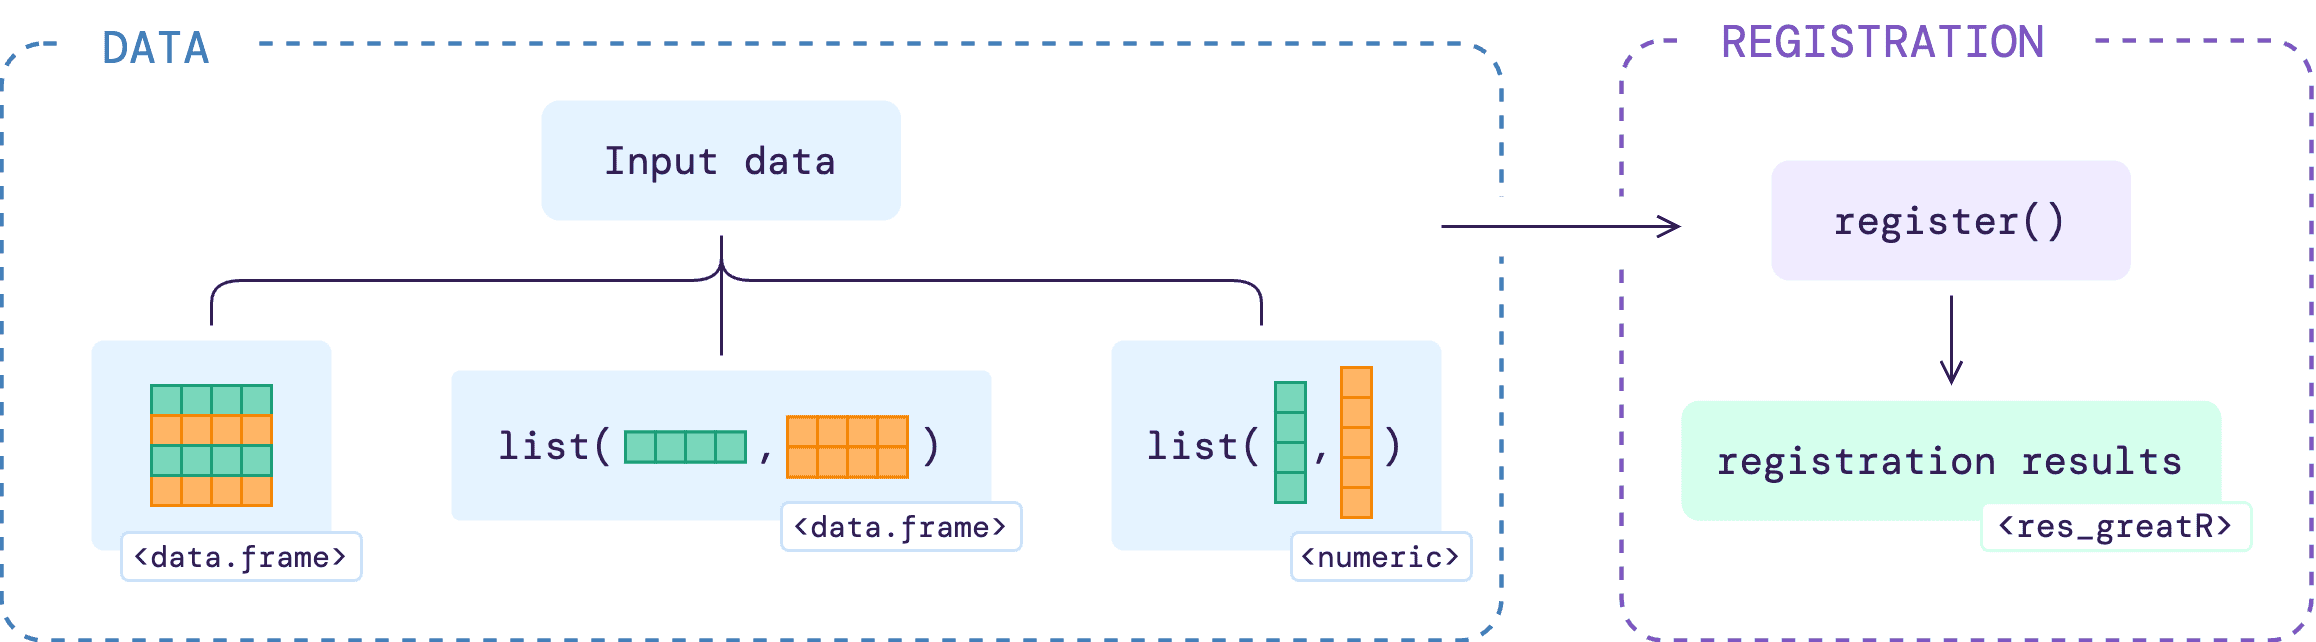

The diagram above was exported from draw.io. Its source (the exported page's mxGraphModel, read from the mxfile embedded in the PNG):
<mxGraphModel dx="2374" dy="1020" grid="1" gridSize="10" guides="1" tooltips="1" connect="1" arrows="1" fold="1" page="0" pageScale="1" pageWidth="826" pageHeight="1169" background="none" math="0" shadow="0">
  <root>
    <mxCell id="0" />
    <mxCell id="1" parent="0" />
    <mxCell id="2" value="" style="group;arcSize=4;" vertex="1" connectable="0" parent="1">
      <mxGeometry x="-780" y="50" width="500" height="210" as="geometry" />
    </mxCell>
    <mxCell id="3" value="" style="align=right;verticalAlign=middle;fontStyle=0;strokeWidth=1.5;rounded=1;fontSize=14;fontFamily=DM Mono;fontSource=https://fonts.googleapis.com/css?family=DM+Mono;fillColor=none;dashed=1;arcSize=7;strokeColor=#4480ba;glass=0;horizontal=1;labelPosition=left;verticalLabelPosition=middle;spacingBottom=-11;labelBackgroundColor=default;labelBorderColor=none;whiteSpace=wrap;fontColor=#79d7bb;textDirection=vertical-lr;" vertex="1" parent="2">
      <mxGeometry y="10.9935" width="500" height="199.00650000000002" as="geometry" />
    </mxCell>
    <mxCell id="4" value="DATA" style="rounded=1;whiteSpace=wrap;html=1;fontFamily=DM Mono;fontSource=https://fonts.googleapis.com/css?family=DM+Mono;fontSize=15;strokeColor=none;fontColor=#4480ba;" vertex="1" parent="2">
      <mxGeometry x="22" y="-1" width="60" height="25.28" as="geometry" />
    </mxCell>
    <mxCell id="5" value="" style="group" vertex="1" connectable="0" parent="1">
      <mxGeometry x="-240" y="50" width="230" height="210" as="geometry" />
    </mxCell>
    <mxCell id="6" value="" style="align=right;verticalAlign=middle;fontStyle=0;strokeWidth=1.5;rounded=1;fontSize=14;fontFamily=DM Mono;fontSource=https://fonts.googleapis.com/css?family=DM+Mono;fillColor=none;dashed=1;arcSize=7;strokeColor=#7e57c2;glass=0;horizontal=1;labelPosition=left;verticalLabelPosition=middle;spacingBottom=-11;labelBackgroundColor=default;labelBorderColor=none;whiteSpace=wrap;textDirection=vertical-lr;" vertex="1" parent="5">
      <mxGeometry y="10" width="230" height="200" as="geometry" />
    </mxCell>
    <mxCell id="7" value="REGISTRATION" style="rounded=1;whiteSpace=wrap;html=1;fontFamily=DM Mono;fontSource=https://fonts.googleapis.com/css?family=DM+Mono;fontSize=15;strokeColor=none;fontColor=#7e57c2;rotation=0;" vertex="1" parent="5">
      <mxGeometry x="20" y="-3" width="135" height="26.83" as="geometry" />
    </mxCell>
    <mxCell id="8" value="Input data" style="whiteSpace=wrap;align=center;verticalAlign=middle;fontStyle=0;strokeWidth=3;fillColor=#e5f3ff;strokeColor=none;rounded=1;fontSize=13;fontFamily=DM Mono;fontSource=https%3A%2F%2Ffonts.googleapis.com%2Fcss%3Ffamily%3DDM%2BMono;fontColor=#321f54;" vertex="1" parent="1">
      <mxGeometry x="-599.995" y="80" width="119.83" height="40" as="geometry" />
    </mxCell>
    <mxCell id="9" value="register()" style="whiteSpace=wrap;align=center;verticalAlign=middle;fontStyle=0;strokeWidth=3;fillColor=#f0ebff;strokeColor=none;rounded=1;fontSize=13;fontFamily=DM Mono;fontSource=https%3A%2F%2Ffonts.googleapis.com%2Fcss%3Ffamily%3DDM%2BMono;fontColor=#321f54;" vertex="1" parent="1">
      <mxGeometry x="-190" y="100" width="119.83" height="40" as="geometry" />
    </mxCell>
    <mxCell id="10" value="" style="group" connectable="0" vertex="1" parent="1">
      <mxGeometry x="-220" y="180.06" width="189.99999999999994" height="50" as="geometry" />
    </mxCell>
    <mxCell id="11" value="registration results" style="whiteSpace=wrap;align=center;verticalAlign=middle;fontStyle=0;strokeWidth=3;fillColor=#d5ffed;strokeColor=none;rounded=1;fontSize=13;fontFamily=DM Mono;fontSource=https%3A%2F%2Ffonts.googleapis.com%2Fcss%3Ffamily%3DDM%2BMono;fontColor=#321f54;" vertex="1" parent="10">
      <mxGeometry width="180" height="40" as="geometry" />
    </mxCell>
    <mxCell id="12" value="&lt;res_greatR&gt;" style="whiteSpace=wrap;align=center;verticalAlign=middle;fontStyle=0;strokeWidth=1;rounded=1;fontSize=11;fontFamily=DM Mono;fontSource=https%3A%2F%2Ffonts.googleapis.com%2Fcss%3Ffamily%3DDM%2BMono;fillColor=default;strokeColor=#d5feed;fontColor=#321f54;" vertex="1" parent="10">
      <mxGeometry x="99.99999999999994" y="34" width="90" height="16" as="geometry" />
    </mxCell>
    <mxCell id="13" value="" style="group" vertex="1" connectable="0" parent="1">
      <mxGeometry x="-410" y="160" width="110" height="80" as="geometry" />
    </mxCell>
    <mxCell id="14" value="list(  ,  )" style="whiteSpace=wrap;align=center;verticalAlign=middle;fontStyle=0;strokeWidth=3;fillColor=#e5f3ff;strokeColor=none;rounded=1;fontSize=13;fontFamily=DM Mono;fontSource=https%3A%2F%2Ffonts.googleapis.com%2Fcss%3Ffamily%3DDM%2BMono;fontColor=#321f54;arcSize=6;" vertex="1" parent="13">
      <mxGeometry width="110" height="70" as="geometry" />
    </mxCell>
    <mxCell id="15" value="&lt;numeric&gt;" style="whiteSpace=wrap;align=center;verticalAlign=middle;fontStyle=0;strokeWidth=1;rounded=1;fontSize=10;fontFamily=DM Mono;fontSource=https%3A%2F%2Ffonts.googleapis.com%2Fcss%3Ffamily%3DDM%2BMono;fillColor=default;strokeColor=#c7e4ff;fontColor=#321f54;" vertex="1" parent="13">
      <mxGeometry x="60" y="64" width="60" height="16" as="geometry" />
    </mxCell>
    <mxCell id="16" value="" style="group;fillColor=#79d7bb;strokeColor=#1c9e78;" connectable="0" vertex="1" parent="13">
      <mxGeometry x="54.660000000000025" y="14" width="10" height="40" as="geometry" />
    </mxCell>
    <mxCell id="17" value="" style="rounded=0;whiteSpace=wrap;html=1;fillColor=#79d7bb;strokeColor=#1c9e78;" vertex="1" parent="16">
      <mxGeometry width="10" height="10" as="geometry" />
    </mxCell>
    <mxCell id="18" value="" style="rounded=0;whiteSpace=wrap;html=1;fillColor=#79d7bb;strokeColor=#1c9e78;" vertex="1" parent="16">
      <mxGeometry y="10" width="10" height="10" as="geometry" />
    </mxCell>
    <mxCell id="19" value="" style="rounded=0;whiteSpace=wrap;html=1;fillColor=#79d7bb;strokeColor=#1c9e78;" vertex="1" parent="16">
      <mxGeometry y="20" width="10" height="10" as="geometry" />
    </mxCell>
    <mxCell id="20" value="" style="rounded=0;whiteSpace=wrap;html=1;fillColor=#79d7bb;strokeColor=#1c9e78;" vertex="1" parent="16">
      <mxGeometry y="30" width="10" height="10" as="geometry" />
    </mxCell>
    <mxCell id="21" value="" style="group;fillColor=#ffb566;strokeColor=#f38400;" connectable="0" vertex="1" parent="13">
      <mxGeometry x="76.66000000000003" y="9" width="10" height="50" as="geometry" />
    </mxCell>
    <mxCell id="22" value="" style="rounded=0;whiteSpace=wrap;html=1;fillColor=#ffb566;strokeColor=#f38400;container=0;" vertex="1" parent="21">
      <mxGeometry width="10" height="10" as="geometry" />
    </mxCell>
    <mxCell id="23" value="" style="rounded=0;whiteSpace=wrap;html=1;fillColor=#ffb566;strokeColor=#f38400;container=0;" vertex="1" parent="21">
      <mxGeometry y="10" width="10" height="10" as="geometry" />
    </mxCell>
    <mxCell id="24" value="" style="rounded=0;whiteSpace=wrap;html=1;fillColor=#ffb566;strokeColor=#f38400;container=0;" vertex="1" parent="21">
      <mxGeometry y="20" width="10" height="10" as="geometry" />
    </mxCell>
    <mxCell id="25" value="" style="rounded=0;whiteSpace=wrap;html=1;fillColor=#ffb566;strokeColor=#f38400;container=0;" vertex="1" parent="21">
      <mxGeometry y="30" width="10" height="10" as="geometry" />
    </mxCell>
    <mxCell id="26" value="" style="rounded=0;whiteSpace=wrap;html=1;fillColor=#ffb566;strokeColor=#f38400;container=0;" vertex="1" parent="21">
      <mxGeometry y="40" width="10" height="10" as="geometry" />
    </mxCell>
    <mxCell id="27" value="" style="group" vertex="1" connectable="0" parent="1">
      <mxGeometry x="-630" y="170" width="190" height="60" as="geometry" />
    </mxCell>
    <mxCell id="28" value="list(      ,      )" style="whiteSpace=wrap;align=center;verticalAlign=middle;fontStyle=0;strokeWidth=3;fillColor=#e5f3ff;strokeColor=none;rounded=1;fontSize=13;fontFamily=DM Mono;fontSource=https%3A%2F%2Ffonts.googleapis.com%2Fcss%3Ffamily%3DDM%2BMono;fontColor=#321f54;arcSize=6;container=0;" vertex="1" parent="27">
      <mxGeometry width="180" height="50" as="geometry" />
    </mxCell>
    <mxCell id="29" value="&lt;data.frame&gt;" style="whiteSpace=wrap;align=center;verticalAlign=middle;fontStyle=0;strokeWidth=1;rounded=1;fontSize=10;fontFamily=DM Mono;fontSource=https%3A%2F%2Ffonts.googleapis.com%2Fcss%3Ffamily%3DDM%2BMono;fillColor=default;strokeColor=#c7e4ff;fontColor=#321f54;container=0;" vertex="1" parent="27">
      <mxGeometry x="110" y="44" width="80" height="16" as="geometry" />
    </mxCell>
    <mxCell id="30" value="" style="group" vertex="1" connectable="0" parent="27">
      <mxGeometry x="58" y="20.5" width="40" height="10" as="geometry" />
    </mxCell>
    <mxCell id="31" value="" style="group;fillColor=#79d7bb;strokeColor=#1c9e78;container=0;" connectable="0" vertex="1" parent="30">
      <mxGeometry width="40" height="10" as="geometry" />
    </mxCell>
    <mxCell id="32" value="" style="rounded=0;whiteSpace=wrap;html=1;fillColor=#79d7bb;strokeColor=#1c9e78;container=0;" vertex="1" parent="30">
      <mxGeometry width="10" height="10" as="geometry" />
    </mxCell>
    <mxCell id="33" value="" style="rounded=0;whiteSpace=wrap;html=1;fillColor=#79d7bb;strokeColor=#1c9e78;container=0;" vertex="1" parent="30">
      <mxGeometry x="10" width="10" height="10" as="geometry" />
    </mxCell>
    <mxCell id="34" value="" style="rounded=0;whiteSpace=wrap;html=1;fillColor=#79d7bb;strokeColor=#1c9e78;container=0;" vertex="1" parent="30">
      <mxGeometry x="20" width="10" height="10" as="geometry" />
    </mxCell>
    <mxCell id="35" value="" style="rounded=0;whiteSpace=wrap;html=1;fillColor=#79d7bb;strokeColor=#1c9e78;container=0;" vertex="1" parent="30">
      <mxGeometry x="30" width="10" height="10" as="geometry" />
    </mxCell>
    <mxCell id="36" value="" style="group" vertex="1" connectable="0" parent="27">
      <mxGeometry x="112" y="15.5" width="40" height="20" as="geometry" />
    </mxCell>
    <mxCell id="37" value="" style="group;fillColor=#ffb566;strokeColor=#f38400;container=0;" connectable="0" vertex="1" parent="36">
      <mxGeometry width="40" height="20" as="geometry" />
    </mxCell>
    <mxCell id="38" value="" style="rounded=0;whiteSpace=wrap;html=1;fillColor=#ffb566;strokeColor=#f38400;container=0;" vertex="1" parent="36">
      <mxGeometry width="10" height="10" as="geometry" />
    </mxCell>
    <mxCell id="39" value="" style="rounded=0;whiteSpace=wrap;html=1;fillColor=#ffb566;strokeColor=#f38400;container=0;" vertex="1" parent="36">
      <mxGeometry x="10" width="10" height="10" as="geometry" />
    </mxCell>
    <mxCell id="40" value="" style="rounded=0;whiteSpace=wrap;html=1;fillColor=#ffb566;strokeColor=#f38400;container=0;" vertex="1" parent="36">
      <mxGeometry x="20" width="10" height="10" as="geometry" />
    </mxCell>
    <mxCell id="41" value="" style="rounded=0;whiteSpace=wrap;html=1;fillColor=#ffb566;strokeColor=#f38400;container=0;" vertex="1" parent="36">
      <mxGeometry x="30" width="10" height="10" as="geometry" />
    </mxCell>
    <mxCell id="42" value="" style="rounded=0;whiteSpace=wrap;html=1;fillColor=#ffb566;strokeColor=#f38400;container=0;" vertex="1" parent="36">
      <mxGeometry y="10" width="10" height="10" as="geometry" />
    </mxCell>
    <mxCell id="43" value="" style="rounded=0;whiteSpace=wrap;html=1;fillColor=#ffb566;strokeColor=#f38400;container=0;" vertex="1" parent="36">
      <mxGeometry x="10" y="10" width="10" height="10" as="geometry" />
    </mxCell>
    <mxCell id="44" value="" style="rounded=0;whiteSpace=wrap;html=1;fillColor=#ffb566;strokeColor=#f38400;container=0;" vertex="1" parent="36">
      <mxGeometry x="20" y="10" width="10" height="10" as="geometry" />
    </mxCell>
    <mxCell id="45" value="" style="rounded=0;whiteSpace=wrap;html=1;fillColor=#ffb566;strokeColor=#f38400;container=0;" vertex="1" parent="36">
      <mxGeometry x="30" y="10" width="10" height="10" as="geometry" />
    </mxCell>
    <mxCell id="46" value="" style="group" vertex="1" connectable="0" parent="1">
      <mxGeometry x="-750" y="160" width="90" height="80" as="geometry" />
    </mxCell>
    <mxCell id="47" value="" style="whiteSpace=wrap;align=center;verticalAlign=middle;fontStyle=0;strokeWidth=3;fillColor=#e5f3ff;strokeColor=none;rounded=1;fontSize=13;fontFamily=DM Mono;fontSource=https%3A%2F%2Ffonts.googleapis.com%2Fcss%3Ffamily%3DDM%2BMono;fontColor=#321f54;arcSize=6;container=0;" vertex="1" parent="46">
      <mxGeometry width="80" height="70" as="geometry" />
    </mxCell>
    <mxCell id="48" value="&lt;data.frame&gt;" style="whiteSpace=wrap;align=center;verticalAlign=middle;fontStyle=0;strokeWidth=1;rounded=1;fontSize=10;fontFamily=DM Mono;fontSource=https%3A%2F%2Ffonts.googleapis.com%2Fcss%3Ffamily%3DDM%2BMono;fillColor=default;strokeColor=#c7e4ff;fontColor=#321f54;container=0;" vertex="1" parent="46">
      <mxGeometry x="10" y="64" width="80" height="16" as="geometry" />
    </mxCell>
    <mxCell id="49" value="" style="group" vertex="1" connectable="0" parent="46">
      <mxGeometry x="20" y="15" width="40" height="40" as="geometry" />
    </mxCell>
    <mxCell id="50" value="" style="rounded=0;whiteSpace=wrap;html=1;fillColor=#79d7bb;strokeColor=#1c9e78;container=0;" vertex="1" parent="49">
      <mxGeometry width="10" height="10" as="geometry" />
    </mxCell>
    <mxCell id="51" value="" style="rounded=0;whiteSpace=wrap;html=1;fillColor=#79d7bb;strokeColor=#1c9e78;container=0;" vertex="1" parent="49">
      <mxGeometry x="10" width="10" height="10" as="geometry" />
    </mxCell>
    <mxCell id="52" value="" style="rounded=0;whiteSpace=wrap;html=1;fillColor=#79d7bb;strokeColor=#1c9e78;container=0;" vertex="1" parent="49">
      <mxGeometry x="20" width="10" height="10" as="geometry" />
    </mxCell>
    <mxCell id="53" value="" style="rounded=0;whiteSpace=wrap;html=1;fillColor=#79d7bb;strokeColor=#1c9e78;container=0;" vertex="1" parent="49">
      <mxGeometry x="30" width="10" height="10" as="geometry" />
    </mxCell>
    <mxCell id="54" value="" style="rounded=0;whiteSpace=wrap;html=1;fillColor=#ffb566;strokeColor=#f38400;container=0;" vertex="1" parent="49">
      <mxGeometry y="10" width="10" height="10" as="geometry" />
    </mxCell>
    <mxCell id="55" value="" style="rounded=0;whiteSpace=wrap;html=1;fillColor=#ffb566;strokeColor=#f38400;container=0;" vertex="1" parent="49">
      <mxGeometry x="10" y="10" width="10" height="10" as="geometry" />
    </mxCell>
    <mxCell id="56" value="" style="rounded=0;whiteSpace=wrap;html=1;fillColor=#ffb566;strokeColor=#f38400;container=0;" vertex="1" parent="49">
      <mxGeometry x="20" y="10" width="10" height="10" as="geometry" />
    </mxCell>
    <mxCell id="57" value="" style="rounded=0;whiteSpace=wrap;html=1;fillColor=#ffb566;strokeColor=#f38400;container=0;" vertex="1" parent="49">
      <mxGeometry x="30" y="10" width="10" height="10" as="geometry" />
    </mxCell>
    <mxCell id="58" value="" style="rounded=0;whiteSpace=wrap;html=1;fillColor=#ffb566;strokeColor=#f38400;container=0;" vertex="1" parent="49">
      <mxGeometry y="30" width="10" height="10" as="geometry" />
    </mxCell>
    <mxCell id="59" value="" style="rounded=0;whiteSpace=wrap;html=1;fillColor=#ffb566;strokeColor=#f38400;container=0;" vertex="1" parent="49">
      <mxGeometry x="10" y="30" width="10" height="10" as="geometry" />
    </mxCell>
    <mxCell id="60" value="" style="rounded=0;whiteSpace=wrap;html=1;fillColor=#ffb566;strokeColor=#f38400;container=0;" vertex="1" parent="49">
      <mxGeometry x="20" y="30" width="10" height="10" as="geometry" />
    </mxCell>
    <mxCell id="61" value="" style="rounded=0;whiteSpace=wrap;html=1;fillColor=#ffb566;strokeColor=#f38400;container=0;" vertex="1" parent="49">
      <mxGeometry x="30" y="30" width="10" height="10" as="geometry" />
    </mxCell>
    <mxCell id="62" value="" style="rounded=0;whiteSpace=wrap;html=1;fillColor=#79d7bb;strokeColor=#1c9e78;container=0;" vertex="1" parent="49">
      <mxGeometry y="20" width="10" height="10" as="geometry" />
    </mxCell>
    <mxCell id="63" value="" style="rounded=0;whiteSpace=wrap;html=1;fillColor=#79d7bb;strokeColor=#1c9e78;container=0;" vertex="1" parent="49">
      <mxGeometry x="10" y="20" width="10" height="10" as="geometry" />
    </mxCell>
    <mxCell id="64" value="" style="rounded=0;whiteSpace=wrap;html=1;fillColor=#79d7bb;strokeColor=#1c9e78;container=0;" vertex="1" parent="49">
      <mxGeometry x="20" y="20" width="10" height="10" as="geometry" />
    </mxCell>
    <mxCell id="65" value="" style="rounded=0;whiteSpace=wrap;html=1;fillColor=#79d7bb;strokeColor=#1c9e78;container=0;" vertex="1" parent="49">
      <mxGeometry x="30" y="20" width="10" height="10" as="geometry" />
    </mxCell>
    <mxCell id="66" value="" style="rounded=0;whiteSpace=wrap;html=1;strokeColor=none;" vertex="1" parent="1">
      <mxGeometry x="-300" y="112" width="80" height="20" as="geometry" />
    </mxCell>
    <mxCell id="67" style="edgeStyle=orthogonalEdgeStyle;rounded=0;orthogonalLoop=1;jettySize=auto;html=1;endArrow=open;endFill=0;strokeColor=#321f54;strokeWidth=1;" edge="1" parent="1">
      <mxGeometry relative="1" as="geometry">
        <mxPoint x="-130" y="145" as="sourcePoint" />
        <mxPoint x="-130" y="175" as="targetPoint" />
      </mxGeometry>
    </mxCell>
    <mxCell id="68" value="" style="endArrow=none;html=1;rounded=0;strokeColor=#321f54;strokeWidth=1;endFill=0;targetPerimeterSpacing=6;sourcePerimeterSpacing=6;jumpStyle=none;jumpSize=6;" edge="1" parent="1">
      <mxGeometry width="50" height="50" relative="1" as="geometry">
        <mxPoint x="-540" y="125" as="sourcePoint" />
        <mxPoint x="-540" y="165" as="targetPoint" />
      </mxGeometry>
    </mxCell>
    <mxCell id="69" value="" style="endArrow=none;html=1;rounded=1;curved=0;strokeColor=#321f54;strokeWidth=1;endFill=0;targetPerimeterSpacing=6;sourcePerimeterSpacing=6;" edge="1" parent="1">
      <mxGeometry width="50" height="50" relative="1" as="geometry">
        <mxPoint x="-540" y="125" as="sourcePoint" />
        <mxPoint x="-360" y="155" as="targetPoint" />
        <Array as="points">
          <mxPoint x="-540" y="140" />
          <mxPoint x="-360" y="140" />
        </Array>
      </mxGeometry>
    </mxCell>
    <mxCell id="70" value="" style="endArrow=none;html=1;rounded=1;curved=0;strokeColor=#321f54;strokeWidth=1;endFill=0;targetPerimeterSpacing=6;sourcePerimeterSpacing=6;" edge="1" parent="1">
      <mxGeometry width="50" height="50" relative="1" as="geometry">
        <mxPoint x="-710" y="155" as="sourcePoint" />
        <mxPoint x="-540" y="125" as="targetPoint" />
        <Array as="points">
          <mxPoint x="-710" y="140" />
          <mxPoint x="-630" y="140" />
          <mxPoint x="-540" y="140" />
        </Array>
      </mxGeometry>
    </mxCell>
    <mxCell id="71" value="" style="endArrow=open;html=1;rounded=0;exitX=0;exitY=0.5;exitDx=0;exitDy=0;entryX=1;entryY=0.5;entryDx=0;entryDy=0;strokeWidth=1;endFill=0;strokeColor=#321f54;" edge="1" source="66" target="66" parent="1">
      <mxGeometry width="50" height="50" relative="1" as="geometry">
        <mxPoint x="-230" y="190" as="sourcePoint" />
        <mxPoint x="-180" y="140" as="targetPoint" />
      </mxGeometry>
    </mxCell>
  </root>
</mxGraphModel>